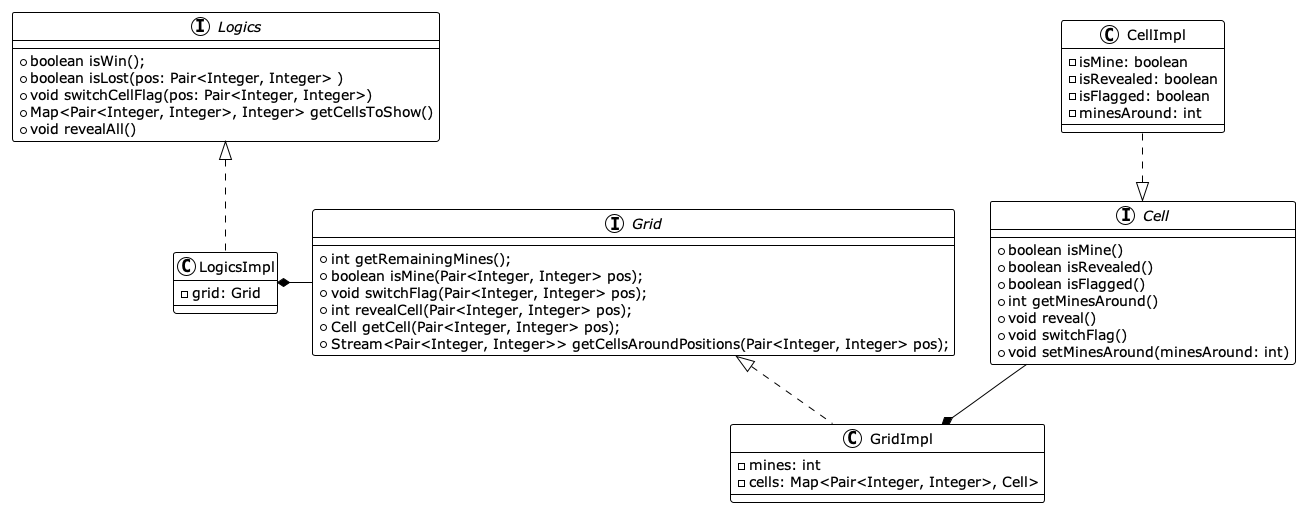

The diagram above was rendered by PlantUML. Its source (embedded in the PNG):
@startuml classes
!theme plain

interface Logics {
    + boolean isWin();
    + boolean isLost(pos: Pair<Integer, Integer> )
    + void switchCellFlag(pos: Pair<Integer, Integer>)
    + Map<Pair<Integer, Integer>, Integer> getCellsToShow()
    + void revealAll()
}

class LogicsImpl {
    - grid: Grid
}

interface Grid {
    + int getRemainingMines();
    + boolean isMine(Pair<Integer, Integer> pos);
    + void switchFlag(Pair<Integer, Integer> pos);
    + int revealCell(Pair<Integer, Integer> pos);
    + Cell getCell(Pair<Integer, Integer> pos);
    + Stream<Pair<Integer, Integer>> getCellsAroundPositions(Pair<Integer, Integer> pos);
}

class GridImpl {
    - mines: int
    - cells: Map<Pair<Integer, Integer>, Cell>
}

interface Cell {
    + boolean isMine()
    + boolean isRevealed()
    + boolean isFlagged()
    + int getMinesAround()
    + void reveal()
    + void switchFlag()
    + void setMinesAround(minesAround: int)
}

class CellImpl {
    - isMine: boolean
    - isRevealed: boolean
    - isFlagged: boolean
    - minesAround: int
}

LogicsImpl .up.|> Logics
GridImpl .up.|> Grid
CellImpl .down.|> Cell

Cell --* GridImpl
Grid -left-* LogicsImpl

@enduml